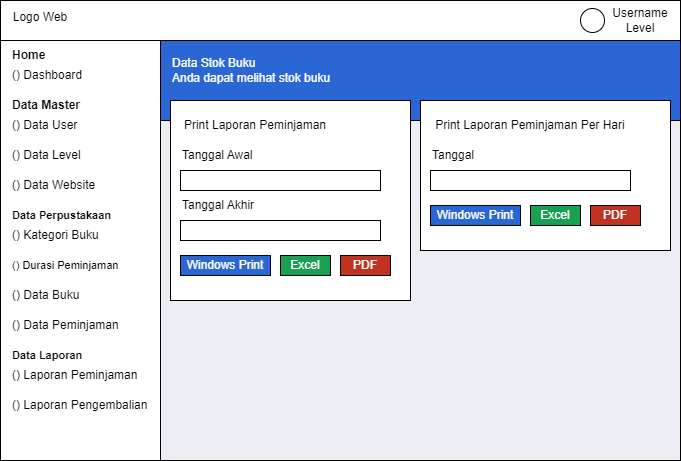

The diagram above was exported from draw.io. Its source (the exported page's mxGraphModel, read from the mxfile embedded in the PNG):
<mxGraphModel dx="880" dy="460" grid="1" gridSize="10" guides="1" tooltips="1" connect="1" arrows="1" fold="1" page="1" pageScale="1" pageWidth="850" pageHeight="1100" math="0" shadow="0">
  <root>
    <mxCell id="0" />
    <mxCell id="1" parent="0" />
    <mxCell id="AGyUnpP5Cd7UhF6VA91P-1" value="" style="rounded=0;whiteSpace=wrap;html=1;fontSize=11;fillColor=#edeef3;" vertex="1" parent="1">
      <mxGeometry x="170" y="160" width="530" height="340" as="geometry" />
    </mxCell>
    <mxCell id="AGyUnpP5Cd7UhF6VA91P-2" value="" style="rounded=0;whiteSpace=wrap;html=1;" vertex="1" parent="1">
      <mxGeometry x="20" y="40" width="160" height="460" as="geometry" />
    </mxCell>
    <mxCell id="AGyUnpP5Cd7UhF6VA91P-3" value="" style="rounded=0;whiteSpace=wrap;html=1;" vertex="1" parent="1">
      <mxGeometry x="20" y="40" width="680" height="40" as="geometry" />
    </mxCell>
    <mxCell id="AGyUnpP5Cd7UhF6VA91P-4" value="" style="rounded=0;whiteSpace=wrap;html=1;fillColor=#2a67d4;" vertex="1" parent="1">
      <mxGeometry x="180" y="80" width="520" height="80" as="geometry" />
    </mxCell>
    <mxCell id="AGyUnpP5Cd7UhF6VA91P-5" value="Logo Web" style="text;html=1;align=center;verticalAlign=middle;whiteSpace=wrap;rounded=0;" vertex="1" parent="1">
      <mxGeometry x="30" y="42" width="60" height="30" as="geometry" />
    </mxCell>
    <mxCell id="AGyUnpP5Cd7UhF6VA91P-6" value="" style="ellipse;whiteSpace=wrap;html=1;aspect=fixed;" vertex="1" parent="1">
      <mxGeometry x="600" y="48" width="24" height="24" as="geometry" />
    </mxCell>
    <mxCell id="AGyUnpP5Cd7UhF6VA91P-7" value="Username Level" style="text;html=1;align=center;verticalAlign=middle;whiteSpace=wrap;rounded=0;" vertex="1" parent="1">
      <mxGeometry x="630" y="45" width="60" height="30" as="geometry" />
    </mxCell>
    <mxCell id="AGyUnpP5Cd7UhF6VA91P-8" value="Data Stok Buku&lt;br&gt;Anda dapat melihat stok buku" style="text;html=1;align=left;verticalAlign=middle;whiteSpace=wrap;rounded=0;fontColor=#FFFFFF;fillColor=#2a67d4;" vertex="1" parent="1">
      <mxGeometry x="190" y="95" width="490" height="30" as="geometry" />
    </mxCell>
    <mxCell id="AGyUnpP5Cd7UhF6VA91P-9" value="&lt;div&gt;&lt;br/&gt;&lt;/div&gt;" style="rounded=0;whiteSpace=wrap;html=1;" vertex="1" parent="1">
      <mxGeometry x="190" y="140" width="240" height="200" as="geometry" />
    </mxCell>
    <mxCell id="AGyUnpP5Cd7UhF6VA91P-10" value="Home" style="text;html=1;align=left;verticalAlign=middle;whiteSpace=wrap;rounded=0;fontStyle=1" vertex="1" parent="1">
      <mxGeometry x="30" y="80" width="90" height="30" as="geometry" />
    </mxCell>
    <mxCell id="AGyUnpP5Cd7UhF6VA91P-11" value="() Dashboard" style="text;html=1;align=left;verticalAlign=middle;whiteSpace=wrap;rounded=0;" vertex="1" parent="1">
      <mxGeometry x="30" y="100" width="110" height="30" as="geometry" />
    </mxCell>
    <mxCell id="AGyUnpP5Cd7UhF6VA91P-12" value="Data Master" style="text;html=1;align=left;verticalAlign=middle;whiteSpace=wrap;rounded=0;fontStyle=1" vertex="1" parent="1">
      <mxGeometry x="30" y="130" width="90" height="30" as="geometry" />
    </mxCell>
    <mxCell id="AGyUnpP5Cd7UhF6VA91P-13" value="() Data User" style="text;html=1;align=left;verticalAlign=middle;whiteSpace=wrap;rounded=0;" vertex="1" parent="1">
      <mxGeometry x="30" y="150" width="110" height="30" as="geometry" />
    </mxCell>
    <mxCell id="AGyUnpP5Cd7UhF6VA91P-14" value="() Data Level" style="text;html=1;align=left;verticalAlign=middle;whiteSpace=wrap;rounded=0;" vertex="1" parent="1">
      <mxGeometry x="30" y="180" width="110" height="30" as="geometry" />
    </mxCell>
    <mxCell id="AGyUnpP5Cd7UhF6VA91P-15" value="() Data Website" style="text;html=1;align=left;verticalAlign=middle;whiteSpace=wrap;rounded=0;" vertex="1" parent="1">
      <mxGeometry x="30" y="210" width="110" height="30" as="geometry" />
    </mxCell>
    <mxCell id="AGyUnpP5Cd7UhF6VA91P-16" value="Data Perpustakaan" style="text;html=1;align=left;verticalAlign=middle;whiteSpace=wrap;rounded=0;fontStyle=1;fontSize=11;" vertex="1" parent="1">
      <mxGeometry x="30" y="240" width="120" height="30" as="geometry" />
    </mxCell>
    <mxCell id="AGyUnpP5Cd7UhF6VA91P-17" value="() Kategori Buku" style="text;html=1;align=left;verticalAlign=middle;whiteSpace=wrap;rounded=0;" vertex="1" parent="1">
      <mxGeometry x="30" y="260" width="110" height="30" as="geometry" />
    </mxCell>
    <mxCell id="AGyUnpP5Cd7UhF6VA91P-18" value="() Durasi Peminjaman" style="text;html=1;align=left;verticalAlign=middle;whiteSpace=wrap;rounded=0;fontSize=11;" vertex="1" parent="1">
      <mxGeometry x="30" y="290" width="120" height="30" as="geometry" />
    </mxCell>
    <mxCell id="AGyUnpP5Cd7UhF6VA91P-19" value="() Data Buku" style="text;html=1;align=left;verticalAlign=middle;whiteSpace=wrap;rounded=0;" vertex="1" parent="1">
      <mxGeometry x="30" y="320" width="110" height="30" as="geometry" />
    </mxCell>
    <mxCell id="AGyUnpP5Cd7UhF6VA91P-20" value="() Data Peminjaman" style="text;html=1;align=left;verticalAlign=middle;whiteSpace=wrap;rounded=0;" vertex="1" parent="1">
      <mxGeometry x="30" y="350" width="110" height="30" as="geometry" />
    </mxCell>
    <mxCell id="AGyUnpP5Cd7UhF6VA91P-21" value="Data Laporan" style="text;html=1;align=left;verticalAlign=middle;whiteSpace=wrap;rounded=0;fontStyle=1;fontSize=11;" vertex="1" parent="1">
      <mxGeometry x="30" y="380" width="120" height="30" as="geometry" />
    </mxCell>
    <mxCell id="AGyUnpP5Cd7UhF6VA91P-22" value="() Laporan Peminjaman" style="text;html=1;align=left;verticalAlign=middle;whiteSpace=wrap;rounded=0;" vertex="1" parent="1">
      <mxGeometry x="30" y="400" width="130" height="30" as="geometry" />
    </mxCell>
    <mxCell id="AGyUnpP5Cd7UhF6VA91P-23" value="() Laporan Pengembalian" style="text;html=1;align=left;verticalAlign=middle;whiteSpace=wrap;rounded=0;" vertex="1" parent="1">
      <mxGeometry x="30" y="430" width="140" height="30" as="geometry" />
    </mxCell>
    <mxCell id="AGyUnpP5Cd7UhF6VA91P-107" value="Print Laporan Peminjaman" style="text;html=1;align=center;verticalAlign=middle;whiteSpace=wrap;rounded=0;" vertex="1" parent="1">
      <mxGeometry x="190" y="150" width="170" height="30" as="geometry" />
    </mxCell>
    <mxCell id="AGyUnpP5Cd7UhF6VA91P-108" value="Tanggal Awal" style="text;html=1;align=left;verticalAlign=middle;whiteSpace=wrap;rounded=0;" vertex="1" parent="1">
      <mxGeometry x="200" y="180" width="100" height="30" as="geometry" />
    </mxCell>
    <mxCell id="AGyUnpP5Cd7UhF6VA91P-109" value="" style="rounded=0;whiteSpace=wrap;html=1;" vertex="1" parent="1">
      <mxGeometry x="200" y="210" width="200" height="20" as="geometry" />
    </mxCell>
    <mxCell id="AGyUnpP5Cd7UhF6VA91P-111" value="Tanggal Akhir" style="text;html=1;align=left;verticalAlign=middle;whiteSpace=wrap;rounded=0;" vertex="1" parent="1">
      <mxGeometry x="200" y="230" width="100" height="30" as="geometry" />
    </mxCell>
    <mxCell id="AGyUnpP5Cd7UhF6VA91P-112" value="" style="rounded=0;whiteSpace=wrap;html=1;" vertex="1" parent="1">
      <mxGeometry x="200" y="260" width="200" height="20" as="geometry" />
    </mxCell>
    <mxCell id="AGyUnpP5Cd7UhF6VA91P-113" value="Windows Print" style="rounded=0;whiteSpace=wrap;html=1;fillColor=#2a67d4;fontColor=#FFFFFF;" vertex="1" parent="1">
      <mxGeometry x="200" y="295" width="90" height="20" as="geometry" />
    </mxCell>
    <mxCell id="AGyUnpP5Cd7UhF6VA91P-114" value="Excel" style="rounded=0;whiteSpace=wrap;html=1;fillColor=#1aa053;fontColor=#FFFFFF;" vertex="1" parent="1">
      <mxGeometry x="300" y="295" width="50" height="20" as="geometry" />
    </mxCell>
    <mxCell id="AGyUnpP5Cd7UhF6VA91P-115" value="PDF" style="rounded=0;whiteSpace=wrap;html=1;fillColor=#c03221;fontColor=#FFFFFF;" vertex="1" parent="1">
      <mxGeometry x="360" y="295" width="50" height="20" as="geometry" />
    </mxCell>
    <mxCell id="AGyUnpP5Cd7UhF6VA91P-117" value="&lt;div&gt;&lt;br/&gt;&lt;/div&gt;" style="rounded=0;whiteSpace=wrap;html=1;" vertex="1" parent="1">
      <mxGeometry x="440" y="140" width="250" height="150" as="geometry" />
    </mxCell>
    <mxCell id="AGyUnpP5Cd7UhF6VA91P-118" value="Print Laporan Peminjaman Per Hari" style="text;html=1;align=center;verticalAlign=middle;whiteSpace=wrap;rounded=0;" vertex="1" parent="1">
      <mxGeometry x="450" y="150" width="200" height="30" as="geometry" />
    </mxCell>
    <mxCell id="AGyUnpP5Cd7UhF6VA91P-119" value="Tanggal" style="text;html=1;align=left;verticalAlign=middle;whiteSpace=wrap;rounded=0;" vertex="1" parent="1">
      <mxGeometry x="450" y="180" width="100" height="30" as="geometry" />
    </mxCell>
    <mxCell id="AGyUnpP5Cd7UhF6VA91P-120" value="" style="rounded=0;whiteSpace=wrap;html=1;" vertex="1" parent="1">
      <mxGeometry x="450" y="210" width="200" height="20" as="geometry" />
    </mxCell>
    <mxCell id="AGyUnpP5Cd7UhF6VA91P-123" value="Windows Print" style="rounded=0;whiteSpace=wrap;html=1;fillColor=#2a67d4;fontColor=#FFFFFF;" vertex="1" parent="1">
      <mxGeometry x="450" y="245" width="90" height="20" as="geometry" />
    </mxCell>
    <mxCell id="AGyUnpP5Cd7UhF6VA91P-124" value="Excel" style="rounded=0;whiteSpace=wrap;html=1;fillColor=#1aa053;fontColor=#FFFFFF;" vertex="1" parent="1">
      <mxGeometry x="550" y="245" width="50" height="20" as="geometry" />
    </mxCell>
    <mxCell id="AGyUnpP5Cd7UhF6VA91P-125" value="PDF" style="rounded=0;whiteSpace=wrap;html=1;fillColor=#c03221;fontColor=#FFFFFF;" vertex="1" parent="1">
      <mxGeometry x="610" y="245" width="50" height="20" as="geometry" />
    </mxCell>
  </root>
</mxGraphModel>